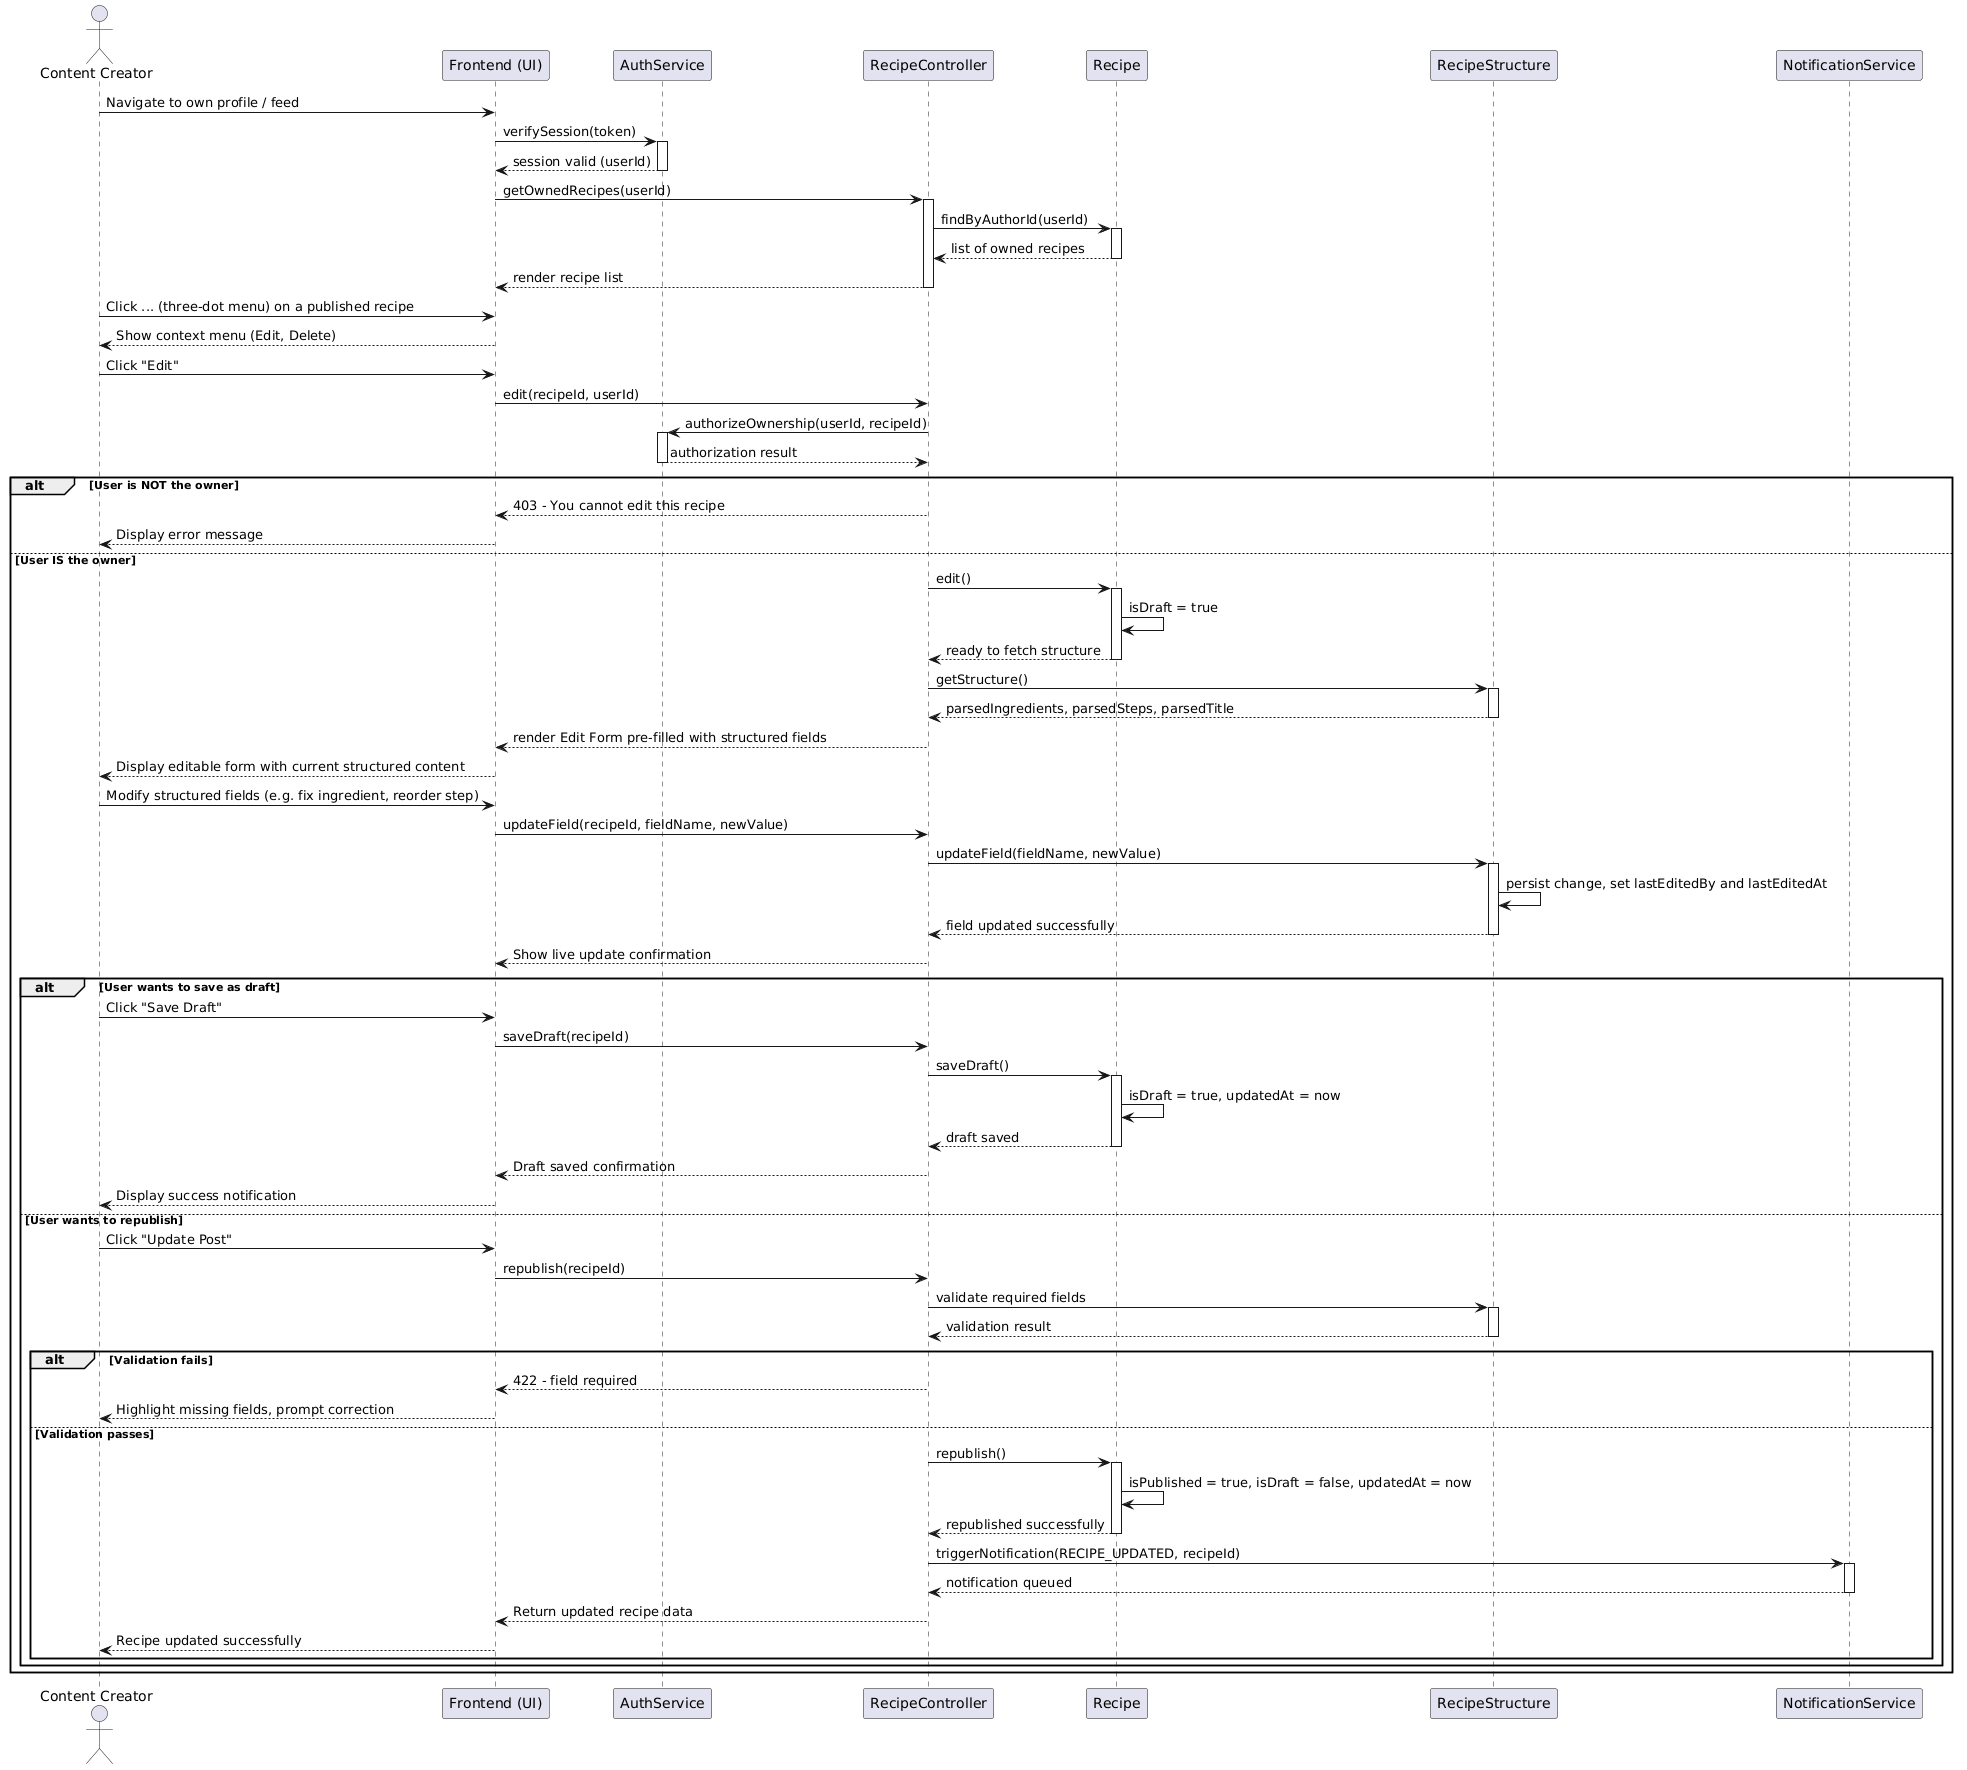

The diagram above was rendered by PlantUML. Its source (embedded in the PNG):
@startuml
actor "Content Creator" as User
participant "Frontend (UI)" as UI
participant AuthService
participant RecipeController
participant Recipe
participant RecipeStructure
participant NotificationService

User -> UI: Navigate to own profile / feed
UI -> AuthService: verifySession(token)
activate AuthService
AuthService --> UI: session valid (userId)
deactivate AuthService

UI -> RecipeController: getOwnedRecipes(userId)
activate RecipeController
RecipeController -> Recipe: findByAuthorId(userId)
activate Recipe
Recipe --> RecipeController: list of owned recipes
deactivate Recipe
RecipeController --> UI: render recipe list
deactivate RecipeController

User -> UI: Click ... (three-dot menu) on a published recipe
UI --> User: Show context menu (Edit, Delete)

User -> UI: Click "Edit"
UI -> RecipeController: edit(recipeId, userId)
RecipeController -> AuthService: authorizeOwnership(userId, recipeId)
activate AuthService
AuthService --> RecipeController: authorization result
deactivate AuthService

alt User is NOT the owner
    RecipeController --> UI: 403 - You cannot edit this recipe
    UI --> User: Display error message

else User IS the owner
    RecipeController -> Recipe: edit()
    activate Recipe
    Recipe -> Recipe: isDraft = true
    Recipe --> RecipeController: ready to fetch structure
    deactivate Recipe

    RecipeController -> RecipeStructure: getStructure()
    activate RecipeStructure
    RecipeStructure --> RecipeController: parsedIngredients, parsedSteps, parsedTitle
    deactivate RecipeStructure

    RecipeController --> UI: render Edit Form pre-filled with structured fields
    UI --> User: Display editable form with current structured content

    User -> UI: Modify structured fields (e.g. fix ingredient, reorder step)
    UI -> RecipeController: updateField(recipeId, fieldName, newValue)
    RecipeController -> RecipeStructure: updateField(fieldName, newValue)
    activate RecipeStructure
    RecipeStructure -> RecipeStructure: persist change, set lastEditedBy and lastEditedAt
    RecipeStructure --> RecipeController: field updated successfully
    deactivate RecipeStructure
    RecipeController --> UI: Show live update confirmation

    alt User wants to save as draft
        User -> UI: Click "Save Draft"
        UI -> RecipeController: saveDraft(recipeId)
        RecipeController -> Recipe: saveDraft()
        activate Recipe
        Recipe -> Recipe: isDraft = true, updatedAt = now
        Recipe --> RecipeController: draft saved
        deactivate Recipe
        RecipeController --> UI: Draft saved confirmation
        UI --> User: Display success notification

    else User wants to republish
        User -> UI: Click "Update Post"
        UI -> RecipeController: republish(recipeId)
        RecipeController -> RecipeStructure: validate required fields
        activate RecipeStructure
        RecipeStructure --> RecipeController: validation result
        deactivate RecipeStructure

        alt Validation fails
            RecipeController --> UI: 422 - field required
            UI --> User: Highlight missing fields, prompt correction

        else Validation passes
            RecipeController -> Recipe: republish()
            activate Recipe
            Recipe -> Recipe: isPublished = true, isDraft = false, updatedAt = now
            Recipe --> RecipeController: republished successfully
            deactivate Recipe
            RecipeController -> NotificationService: triggerNotification(RECIPE_UPDATED, recipeId)
            activate NotificationService
            NotificationService --> RecipeController: notification queued
            deactivate NotificationService
            RecipeController --> UI: Return updated recipe data
            UI --> User: Recipe updated successfully
        end
    end
end
@enduml